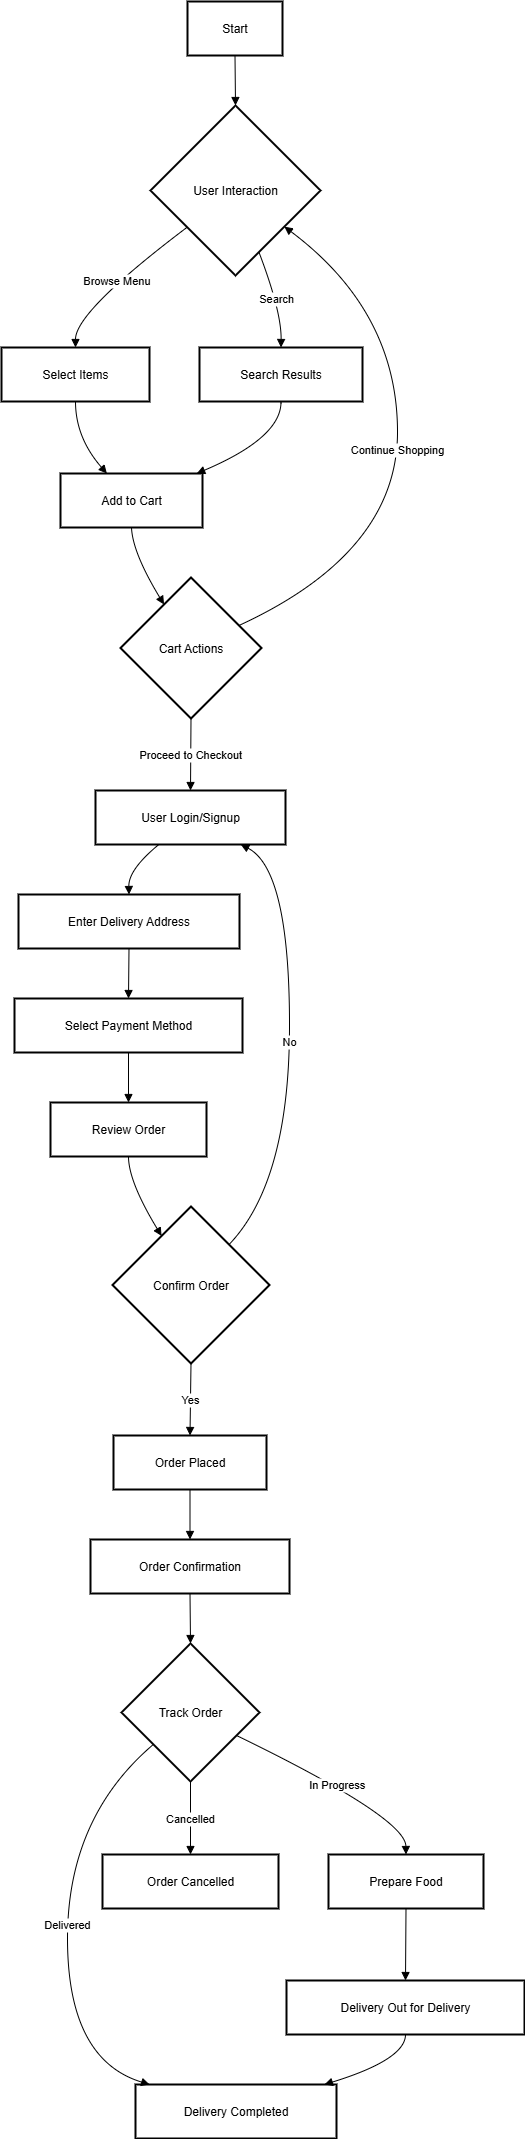

The diagram above was exported from draw.io. Its source (the exported page's mxGraphModel, read from the mxfile embedded in the PNG):
<mxGraphModel dx="1034" dy="570" grid="1" gridSize="10" guides="1" tooltips="1" connect="1" arrows="1" fold="1" page="1" pageScale="1" pageWidth="850" pageHeight="1100" math="0" shadow="0">
  <root>
    <mxCell id="0" />
    <mxCell id="1" parent="0" />
    <mxCell id="2" value="Start" style="whiteSpace=wrap;strokeWidth=2;" parent="1" vertex="1">
      <mxGeometry x="194" y="8" width="95" height="54" as="geometry" />
    </mxCell>
    <mxCell id="3" value="User Interaction" style="rhombus;strokeWidth=2;whiteSpace=wrap;" parent="1" vertex="1">
      <mxGeometry x="157" y="112" width="170" height="170" as="geometry" />
    </mxCell>
    <mxCell id="4" value="Select Items" style="whiteSpace=wrap;strokeWidth=2;" parent="1" vertex="1">
      <mxGeometry x="8" y="354" width="148" height="54" as="geometry" />
    </mxCell>
    <mxCell id="5" value="Search Results" style="whiteSpace=wrap;strokeWidth=2;" parent="1" vertex="1">
      <mxGeometry x="206" y="354" width="163" height="54" as="geometry" />
    </mxCell>
    <mxCell id="6" value="Add to Cart" style="whiteSpace=wrap;strokeWidth=2;" parent="1" vertex="1">
      <mxGeometry x="67" y="480" width="142" height="54" as="geometry" />
    </mxCell>
    <mxCell id="7" value="Cart Actions" style="rhombus;strokeWidth=2;whiteSpace=wrap;" parent="1" vertex="1">
      <mxGeometry x="127" y="584" width="141" height="141" as="geometry" />
    </mxCell>
    <mxCell id="8" value="User Login/Signup" style="whiteSpace=wrap;strokeWidth=2;" parent="1" vertex="1">
      <mxGeometry x="102" y="797" width="190" height="54" as="geometry" />
    </mxCell>
    <mxCell id="9" value="Enter Delivery Address" style="whiteSpace=wrap;strokeWidth=2;" parent="1" vertex="1">
      <mxGeometry x="25" y="901" width="221" height="54" as="geometry" />
    </mxCell>
    <mxCell id="10" value="Select Payment Method" style="whiteSpace=wrap;strokeWidth=2;" parent="1" vertex="1">
      <mxGeometry x="21" y="1005" width="228" height="54" as="geometry" />
    </mxCell>
    <mxCell id="11" value="Review Order" style="whiteSpace=wrap;strokeWidth=2;" parent="1" vertex="1">
      <mxGeometry x="57" y="1109" width="156" height="54" as="geometry" />
    </mxCell>
    <mxCell id="12" value="Confirm Order" style="rhombus;strokeWidth=2;whiteSpace=wrap;" parent="1" vertex="1">
      <mxGeometry x="119" y="1213" width="157" height="157" as="geometry" />
    </mxCell>
    <mxCell id="13" value="Order Placed" style="whiteSpace=wrap;strokeWidth=2;" parent="1" vertex="1">
      <mxGeometry x="120" y="1442" width="153" height="54" as="geometry" />
    </mxCell>
    <mxCell id="14" value="Order Confirmation" style="whiteSpace=wrap;strokeWidth=2;" parent="1" vertex="1">
      <mxGeometry x="97" y="1546" width="199" height="54" as="geometry" />
    </mxCell>
    <mxCell id="15" value="Track Order" style="rhombus;strokeWidth=2;whiteSpace=wrap;" parent="1" vertex="1">
      <mxGeometry x="128" y="1650" width="138" height="138" as="geometry" />
    </mxCell>
    <mxCell id="16" value="Prepare Food" style="whiteSpace=wrap;strokeWidth=2;" parent="1" vertex="1">
      <mxGeometry x="335" y="1861" width="155" height="54" as="geometry" />
    </mxCell>
    <mxCell id="17" value="Delivery Completed" style="whiteSpace=wrap;strokeWidth=2;" parent="1" vertex="1">
      <mxGeometry x="142" y="2091" width="201" height="54" as="geometry" />
    </mxCell>
    <mxCell id="18" value="Order Cancelled" style="whiteSpace=wrap;strokeWidth=2;" parent="1" vertex="1">
      <mxGeometry x="109" y="1861" width="176" height="54" as="geometry" />
    </mxCell>
    <mxCell id="19" value="Delivery Out for Delivery" style="whiteSpace=wrap;strokeWidth=2;" parent="1" vertex="1">
      <mxGeometry x="293" y="1987" width="238" height="54" as="geometry" />
    </mxCell>
    <mxCell id="20" value="" style="curved=1;startArrow=none;endArrow=block;exitX=0.5;exitY=1;entryX=0.5;entryY=0;" parent="1" source="2" target="3" edge="1">
      <mxGeometry relative="1" as="geometry">
        <Array as="points" />
      </mxGeometry>
    </mxCell>
    <mxCell id="21" value="Browse Menu" style="curved=1;startArrow=none;endArrow=block;exitX=0;exitY=0.88;entryX=0.5;entryY=0;" parent="1" source="3" target="4" edge="1">
      <mxGeometry relative="1" as="geometry">
        <Array as="points">
          <mxPoint x="82" y="318" />
        </Array>
      </mxGeometry>
    </mxCell>
    <mxCell id="22" value="Search" style="curved=1;startArrow=none;endArrow=block;exitX=0.69;exitY=1;entryX=0.5;entryY=0;" parent="1" source="3" target="5" edge="1">
      <mxGeometry relative="1" as="geometry">
        <Array as="points">
          <mxPoint x="288" y="318" />
        </Array>
      </mxGeometry>
    </mxCell>
    <mxCell id="23" value="" style="curved=1;startArrow=none;endArrow=block;exitX=0.5;exitY=1;entryX=0.33;entryY=0.01;" parent="1" source="4" target="6" edge="1">
      <mxGeometry relative="1" as="geometry">
        <Array as="points">
          <mxPoint x="82" y="444" />
        </Array>
      </mxGeometry>
    </mxCell>
    <mxCell id="24" value="" style="curved=1;startArrow=none;endArrow=block;exitX=0.5;exitY=1;entryX=0.95;entryY=0.01;" parent="1" source="5" target="6" edge="1">
      <mxGeometry relative="1" as="geometry">
        <Array as="points">
          <mxPoint x="288" y="444" />
        </Array>
      </mxGeometry>
    </mxCell>
    <mxCell id="25" value="" style="curved=1;startArrow=none;endArrow=block;exitX=0.5;exitY=1.01;entryX=0.19;entryY=0;" parent="1" source="6" target="7" edge="1">
      <mxGeometry relative="1" as="geometry">
        <Array as="points">
          <mxPoint x="139" y="559" />
        </Array>
      </mxGeometry>
    </mxCell>
    <mxCell id="26" value="Proceed to Checkout" style="curved=1;startArrow=none;endArrow=block;exitX=0.5;exitY=1;entryX=0.5;entryY=0.01;" parent="1" source="7" target="8" edge="1">
      <mxGeometry relative="1" as="geometry">
        <Array as="points" />
      </mxGeometry>
    </mxCell>
    <mxCell id="27" value="Continue Shopping" style="curved=1;startArrow=none;endArrow=block;exitX=0.99;exitY=0.27;entryX=1;entryY=0.87;" parent="1" source="7" target="3" edge="1">
      <mxGeometry relative="1" as="geometry">
        <Array as="points">
          <mxPoint x="404" y="559" />
          <mxPoint x="404" y="318" />
        </Array>
      </mxGeometry>
    </mxCell>
    <mxCell id="28" value="" style="curved=1;startArrow=none;endArrow=block;exitX=0.33;exitY=1.01;entryX=0.5;entryY=0.01;" parent="1" source="8" target="9" edge="1">
      <mxGeometry relative="1" as="geometry">
        <Array as="points">
          <mxPoint x="135" y="876" />
        </Array>
      </mxGeometry>
    </mxCell>
    <mxCell id="29" value="" style="curved=1;startArrow=none;endArrow=block;exitX=0.5;exitY=1.01;entryX=0.5;entryY=0.01;" parent="1" source="9" target="10" edge="1">
      <mxGeometry relative="1" as="geometry">
        <Array as="points" />
      </mxGeometry>
    </mxCell>
    <mxCell id="30" value="" style="curved=1;startArrow=none;endArrow=block;exitX=0.5;exitY=1.01;entryX=0.5;entryY=0.01;" parent="1" source="10" target="11" edge="1">
      <mxGeometry relative="1" as="geometry">
        <Array as="points" />
      </mxGeometry>
    </mxCell>
    <mxCell id="31" value="" style="curved=1;startArrow=none;endArrow=block;exitX=0.5;exitY=1.01;entryX=0.2;entryY=0;" parent="1" source="11" target="12" edge="1">
      <mxGeometry relative="1" as="geometry">
        <Array as="points">
          <mxPoint x="135" y="1188" />
        </Array>
      </mxGeometry>
    </mxCell>
    <mxCell id="32" value="Yes" style="curved=1;startArrow=none;endArrow=block;exitX=0.5;exitY=1;entryX=0.5;entryY=0.01;" parent="1" source="12" target="13" edge="1">
      <mxGeometry relative="1" as="geometry">
        <Array as="points" />
      </mxGeometry>
    </mxCell>
    <mxCell id="33" value="No" style="curved=1;startArrow=none;endArrow=block;exitX=0.97;exitY=0;entryX=0.77;entryY=1.01;" parent="1" source="12" target="8" edge="1">
      <mxGeometry relative="1" as="geometry">
        <Array as="points">
          <mxPoint x="296" y="1188" />
          <mxPoint x="296" y="876" />
        </Array>
      </mxGeometry>
    </mxCell>
    <mxCell id="34" value="" style="curved=1;startArrow=none;endArrow=block;exitX=0.5;exitY=1.01;entryX=0.5;entryY=0.01;" parent="1" source="13" target="14" edge="1">
      <mxGeometry relative="1" as="geometry">
        <Array as="points" />
      </mxGeometry>
    </mxCell>
    <mxCell id="35" value="" style="curved=1;startArrow=none;endArrow=block;exitX=0.5;exitY=1.01;entryX=0.5;entryY=0;" parent="1" source="14" target="15" edge="1">
      <mxGeometry relative="1" as="geometry">
        <Array as="points" />
      </mxGeometry>
    </mxCell>
    <mxCell id="36" value="In Progress" style="curved=1;startArrow=none;endArrow=block;exitX=1;exitY=0.75;entryX=0.5;entryY=-0.01;" parent="1" source="15" target="16" edge="1">
      <mxGeometry relative="1" as="geometry">
        <Array as="points">
          <mxPoint x="412" y="1824" />
        </Array>
      </mxGeometry>
    </mxCell>
    <mxCell id="37" value="Delivered" style="curved=1;startArrow=none;endArrow=block;exitX=0;exitY=0.93;entryX=0.07;entryY=0;" parent="1" source="15" target="17" edge="1">
      <mxGeometry relative="1" as="geometry">
        <Array as="points">
          <mxPoint x="74" y="1824" />
          <mxPoint x="74" y="2066" />
        </Array>
      </mxGeometry>
    </mxCell>
    <mxCell id="38" value="Cancelled" style="curved=1;startArrow=none;endArrow=block;exitX=0.5;exitY=1;entryX=0.5;entryY=-0.01;" parent="1" source="15" target="18" edge="1">
      <mxGeometry relative="1" as="geometry">
        <Array as="points" />
      </mxGeometry>
    </mxCell>
    <mxCell id="39" value="" style="curved=1;startArrow=none;endArrow=block;exitX=0.5;exitY=0.99;entryX=0.5;entryY=0;" parent="1" source="16" target="19" edge="1">
      <mxGeometry relative="1" as="geometry">
        <Array as="points" />
      </mxGeometry>
    </mxCell>
    <mxCell id="40" value="" style="curved=1;startArrow=none;endArrow=block;exitX=0.5;exitY=1;entryX=0.94;entryY=0;" parent="1" source="19" target="17" edge="1">
      <mxGeometry relative="1" as="geometry">
        <Array as="points">
          <mxPoint x="412" y="2066" />
        </Array>
      </mxGeometry>
    </mxCell>
  </root>
</mxGraphModel>